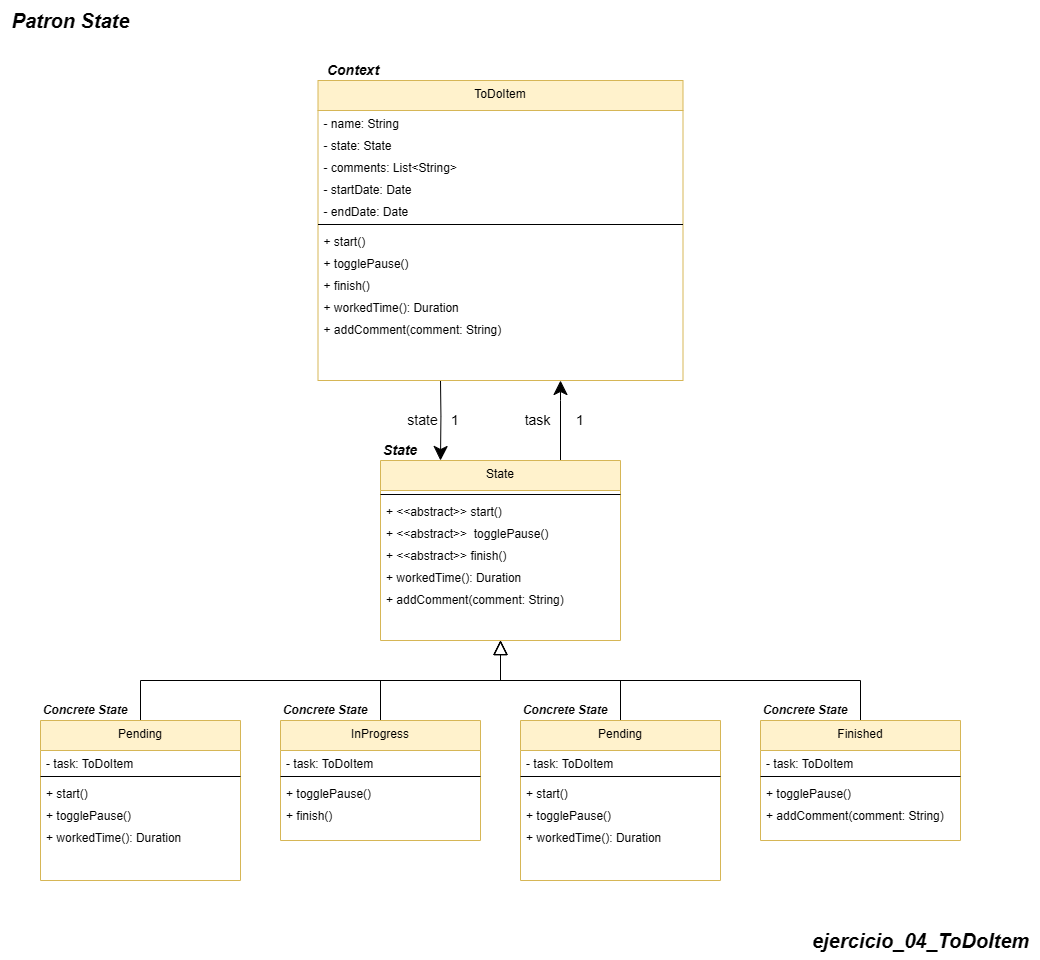

The diagram above was exported from draw.io. Its source (the exported page's mxGraphModel, read from the mxfile embedded in the PNG):
<mxGraphModel dx="1123" dy="-493" grid="1" gridSize="10" guides="1" tooltips="1" connect="1" arrows="1" fold="1" page="1" pageScale="1" pageWidth="850" pageHeight="1100" math="0" shadow="0">
  <root>
    <mxCell id="0" />
    <mxCell id="1" parent="0" />
    <mxCell id="nUhyc5mc1DufUNtcbDXV-986" style="edgeStyle=orthogonalEdgeStyle;rounded=0;orthogonalLoop=1;jettySize=auto;html=1;entryX=0.25;entryY=0;entryDx=0;entryDy=0;endSize=12;startSize=12;" edge="1" parent="1" target="nUhyc5mc1DufUNtcbDXV-1004">
      <mxGeometry relative="1" as="geometry">
        <mxPoint x="790" y="1680" as="sourcePoint" />
        <mxPoint x="790.0000000000002" y="1740" as="targetPoint" />
      </mxGeometry>
    </mxCell>
    <mxCell id="nUhyc5mc1DufUNtcbDXV-987" value="ToDoItem&#10;" style="swimlane;fontStyle=0;align=center;verticalAlign=top;childLayout=stackLayout;horizontal=1;startSize=30;horizontalStack=0;resizeParent=1;resizeLast=0;collapsible=1;marginBottom=0;rounded=0;shadow=0;strokeWidth=1;fillColor=#fff2cc;strokeColor=#d6b656;" vertex="1" parent="1">
      <mxGeometry x="667.5" y="1380" width="365" height="300" as="geometry">
        <mxRectangle x="110" y="-20" width="160" height="26" as="alternateBounds" />
      </mxGeometry>
    </mxCell>
    <mxCell id="nUhyc5mc1DufUNtcbDXV-988" value="- name: String" style="text;align=left;verticalAlign=top;spacingLeft=4;spacingRight=4;overflow=hidden;rotatable=0;points=[[0,0.5],[1,0.5]];portConstraint=eastwest;rounded=0;shadow=0;html=0;" vertex="1" parent="nUhyc5mc1DufUNtcbDXV-987">
      <mxGeometry y="30" width="365" height="22" as="geometry" />
    </mxCell>
    <mxCell id="nUhyc5mc1DufUNtcbDXV-989" value="- state: State" style="text;align=left;verticalAlign=top;spacingLeft=4;spacingRight=4;overflow=hidden;rotatable=0;points=[[0,0.5],[1,0.5]];portConstraint=eastwest;rounded=0;shadow=0;html=0;" vertex="1" parent="nUhyc5mc1DufUNtcbDXV-987">
      <mxGeometry y="52" width="365" height="22" as="geometry" />
    </mxCell>
    <mxCell id="nUhyc5mc1DufUNtcbDXV-990" value="- comments: List&lt;String&gt;" style="text;align=left;verticalAlign=top;spacingLeft=4;spacingRight=4;overflow=hidden;rotatable=0;points=[[0,0.5],[1,0.5]];portConstraint=eastwest;rounded=0;shadow=0;html=0;" vertex="1" parent="nUhyc5mc1DufUNtcbDXV-987">
      <mxGeometry y="74" width="365" height="22" as="geometry" />
    </mxCell>
    <mxCell id="nUhyc5mc1DufUNtcbDXV-991" value="- startDate: Date" style="text;align=left;verticalAlign=top;spacingLeft=4;spacingRight=4;overflow=hidden;rotatable=0;points=[[0,0.5],[1,0.5]];portConstraint=eastwest;rounded=0;shadow=0;html=0;" vertex="1" parent="nUhyc5mc1DufUNtcbDXV-987">
      <mxGeometry y="96" width="365" height="22" as="geometry" />
    </mxCell>
    <mxCell id="nUhyc5mc1DufUNtcbDXV-992" value="- endDate: Date" style="text;align=left;verticalAlign=top;spacingLeft=4;spacingRight=4;overflow=hidden;rotatable=0;points=[[0,0.5],[1,0.5]];portConstraint=eastwest;rounded=0;shadow=0;html=0;" vertex="1" parent="nUhyc5mc1DufUNtcbDXV-987">
      <mxGeometry y="118" width="365" height="22" as="geometry" />
    </mxCell>
    <mxCell id="nUhyc5mc1DufUNtcbDXV-993" value="" style="line;html=1;strokeWidth=1;align=left;verticalAlign=middle;spacingTop=-1;spacingLeft=3;spacingRight=3;rotatable=0;labelPosition=right;points=[];portConstraint=eastwest;" vertex="1" parent="nUhyc5mc1DufUNtcbDXV-987">
      <mxGeometry y="140" width="365" height="8" as="geometry" />
    </mxCell>
    <mxCell id="nUhyc5mc1DufUNtcbDXV-994" value="+ start()" style="text;align=left;verticalAlign=top;spacingLeft=4;spacingRight=4;overflow=hidden;rotatable=0;points=[[0,0.5],[1,0.5]];portConstraint=eastwest;rounded=0;shadow=0;html=0;" vertex="1" parent="nUhyc5mc1DufUNtcbDXV-987">
      <mxGeometry y="148" width="365" height="22" as="geometry" />
    </mxCell>
    <mxCell id="nUhyc5mc1DufUNtcbDXV-995" value="+ togglePause()" style="text;align=left;verticalAlign=top;spacingLeft=4;spacingRight=4;overflow=hidden;rotatable=0;points=[[0,0.5],[1,0.5]];portConstraint=eastwest;rounded=0;shadow=0;html=0;" vertex="1" parent="nUhyc5mc1DufUNtcbDXV-987">
      <mxGeometry y="170" width="365" height="22" as="geometry" />
    </mxCell>
    <mxCell id="nUhyc5mc1DufUNtcbDXV-996" value="+ finish()" style="text;align=left;verticalAlign=top;spacingLeft=4;spacingRight=4;overflow=hidden;rotatable=0;points=[[0,0.5],[1,0.5]];portConstraint=eastwest;rounded=0;shadow=0;html=0;" vertex="1" parent="nUhyc5mc1DufUNtcbDXV-987">
      <mxGeometry y="192" width="365" height="22" as="geometry" />
    </mxCell>
    <mxCell id="nUhyc5mc1DufUNtcbDXV-997" value="+ workedTime(): Duration" style="text;align=left;verticalAlign=top;spacingLeft=4;spacingRight=4;overflow=hidden;rotatable=0;points=[[0,0.5],[1,0.5]];portConstraint=eastwest;rounded=0;shadow=0;html=0;" vertex="1" parent="nUhyc5mc1DufUNtcbDXV-987">
      <mxGeometry y="214" width="365" height="22" as="geometry" />
    </mxCell>
    <mxCell id="nUhyc5mc1DufUNtcbDXV-998" value="+ addComment(comment: String)" style="text;align=left;verticalAlign=top;spacingLeft=4;spacingRight=4;overflow=hidden;rotatable=0;points=[[0,0.5],[1,0.5]];portConstraint=eastwest;rounded=0;shadow=0;html=0;" vertex="1" parent="nUhyc5mc1DufUNtcbDXV-987">
      <mxGeometry y="236" width="365" height="22" as="geometry" />
    </mxCell>
    <mxCell id="nUhyc5mc1DufUNtcbDXV-999" value="1" style="text;html=1;align=center;verticalAlign=middle;whiteSpace=wrap;rounded=0;fontSize=14;" vertex="1" parent="1">
      <mxGeometry x="790" y="1710" width="30" height="20" as="geometry" />
    </mxCell>
    <mxCell id="nUhyc5mc1DufUNtcbDXV-1000" value="state" style="text;html=1;align=center;verticalAlign=middle;whiteSpace=wrap;rounded=0;fontSize=14;" vertex="1" parent="1">
      <mxGeometry x="755" y="1710" width="35" height="20" as="geometry" />
    </mxCell>
    <mxCell id="nUhyc5mc1DufUNtcbDXV-1001" value="&lt;span style=&quot;font-size: 20px;&quot;&gt;&lt;b&gt;&lt;i&gt;ejercicio_04_ToDoItem&lt;/i&gt;&lt;/b&gt;&lt;/span&gt;" style="text;html=1;align=center;verticalAlign=middle;resizable=0;points=[];autosize=1;strokeColor=none;fillColor=none;" vertex="1" parent="1">
      <mxGeometry x="1150" y="2220" width="240" height="40" as="geometry" />
    </mxCell>
    <mxCell id="nUhyc5mc1DufUNtcbDXV-1002" value="&lt;b style=&quot;&quot;&gt;&lt;i&gt;&lt;font style=&quot;font-size: 20px;&quot;&gt;Patron State&lt;/font&gt;&lt;/i&gt;&lt;/b&gt;" style="text;html=1;align=center;verticalAlign=middle;resizable=0;points=[];autosize=1;strokeColor=none;fillColor=none;" vertex="1" parent="1">
      <mxGeometry x="350" y="1300" width="140" height="40" as="geometry" />
    </mxCell>
    <mxCell id="nUhyc5mc1DufUNtcbDXV-1003" style="edgeStyle=orthogonalEdgeStyle;rounded=0;orthogonalLoop=1;jettySize=auto;html=1;endSize=12;startSize=12;" edge="1" parent="1" source="nUhyc5mc1DufUNtcbDXV-1004">
      <mxGeometry relative="1" as="geometry">
        <mxPoint x="910" y="1680" as="targetPoint" />
        <Array as="points">
          <mxPoint x="910" y="1700" />
          <mxPoint x="910" y="1700" />
        </Array>
      </mxGeometry>
    </mxCell>
    <mxCell id="nUhyc5mc1DufUNtcbDXV-1004" value="State&#10;" style="swimlane;fontStyle=0;align=center;verticalAlign=top;childLayout=stackLayout;horizontal=1;startSize=30;horizontalStack=0;resizeParent=1;resizeLast=0;collapsible=1;marginBottom=0;rounded=0;shadow=0;strokeWidth=1;fillColor=#fff2cc;strokeColor=#d6b656;" vertex="1" parent="1">
      <mxGeometry x="730" y="1760" width="240" height="180" as="geometry">
        <mxRectangle x="110" y="-20" width="160" height="26" as="alternateBounds" />
      </mxGeometry>
    </mxCell>
    <mxCell id="nUhyc5mc1DufUNtcbDXV-1005" value="" style="line;html=1;strokeWidth=1;align=left;verticalAlign=middle;spacingTop=-1;spacingLeft=3;spacingRight=3;rotatable=0;labelPosition=right;points=[];portConstraint=eastwest;" vertex="1" parent="nUhyc5mc1DufUNtcbDXV-1004">
      <mxGeometry y="30" width="240" height="8" as="geometry" />
    </mxCell>
    <mxCell id="nUhyc5mc1DufUNtcbDXV-1006" value="+ &lt;&lt;abstract&gt;&gt; start()" style="text;align=left;verticalAlign=top;spacingLeft=4;spacingRight=4;overflow=hidden;rotatable=0;points=[[0,0.5],[1,0.5]];portConstraint=eastwest;rounded=0;shadow=0;html=0;" vertex="1" parent="nUhyc5mc1DufUNtcbDXV-1004">
      <mxGeometry y="38" width="240" height="22" as="geometry" />
    </mxCell>
    <mxCell id="nUhyc5mc1DufUNtcbDXV-1007" value="+ &lt;&lt;abstract&gt;&gt;  togglePause()" style="text;align=left;verticalAlign=top;spacingLeft=4;spacingRight=4;overflow=hidden;rotatable=0;points=[[0,0.5],[1,0.5]];portConstraint=eastwest;rounded=0;shadow=0;html=0;" vertex="1" parent="nUhyc5mc1DufUNtcbDXV-1004">
      <mxGeometry y="60" width="240" height="22" as="geometry" />
    </mxCell>
    <mxCell id="nUhyc5mc1DufUNtcbDXV-1008" value="+ &lt;&lt;abstract&gt;&gt; finish()" style="text;align=left;verticalAlign=top;spacingLeft=4;spacingRight=4;overflow=hidden;rotatable=0;points=[[0,0.5],[1,0.5]];portConstraint=eastwest;rounded=0;shadow=0;html=0;" vertex="1" parent="nUhyc5mc1DufUNtcbDXV-1004">
      <mxGeometry y="82" width="240" height="22" as="geometry" />
    </mxCell>
    <mxCell id="nUhyc5mc1DufUNtcbDXV-1009" value="+ workedTime(): Duration" style="text;align=left;verticalAlign=top;spacingLeft=4;spacingRight=4;overflow=hidden;rotatable=0;points=[[0,0.5],[1,0.5]];portConstraint=eastwest;rounded=0;shadow=0;html=0;" vertex="1" parent="nUhyc5mc1DufUNtcbDXV-1004">
      <mxGeometry y="104" width="240" height="22" as="geometry" />
    </mxCell>
    <mxCell id="nUhyc5mc1DufUNtcbDXV-1010" value="+ addComment(comment: String)" style="text;align=left;verticalAlign=top;spacingLeft=4;spacingRight=4;overflow=hidden;rotatable=0;points=[[0,0.5],[1,0.5]];portConstraint=eastwest;rounded=0;shadow=0;html=0;" vertex="1" parent="nUhyc5mc1DufUNtcbDXV-1004">
      <mxGeometry y="126" width="240" height="22" as="geometry" />
    </mxCell>
    <mxCell id="nUhyc5mc1DufUNtcbDXV-1011" style="edgeStyle=orthogonalEdgeStyle;rounded=0;orthogonalLoop=1;jettySize=auto;html=1;endSize=12;startSize=12;endArrow=block;endFill=0;" edge="1" parent="1" source="nUhyc5mc1DufUNtcbDXV-1012" target="nUhyc5mc1DufUNtcbDXV-1004">
      <mxGeometry relative="1" as="geometry">
        <Array as="points">
          <mxPoint x="490" y="1980" />
          <mxPoint x="850" y="1980" />
        </Array>
      </mxGeometry>
    </mxCell>
    <mxCell id="nUhyc5mc1DufUNtcbDXV-1012" value="Pending" style="swimlane;fontStyle=0;align=center;verticalAlign=top;childLayout=stackLayout;horizontal=1;startSize=30;horizontalStack=0;resizeParent=1;resizeLast=0;collapsible=1;marginBottom=0;rounded=0;shadow=0;strokeWidth=1;fillColor=#fff2cc;strokeColor=#d6b656;" vertex="1" parent="1">
      <mxGeometry x="390" y="2020" width="200" height="160" as="geometry">
        <mxRectangle x="110" y="-20" width="160" height="26" as="alternateBounds" />
      </mxGeometry>
    </mxCell>
    <mxCell id="nUhyc5mc1DufUNtcbDXV-1013" value="- task: ToDoItem" style="text;align=left;verticalAlign=top;spacingLeft=4;spacingRight=4;overflow=hidden;rotatable=0;points=[[0,0.5],[1,0.5]];portConstraint=eastwest;rounded=0;shadow=0;html=0;" vertex="1" parent="nUhyc5mc1DufUNtcbDXV-1012">
      <mxGeometry y="30" width="200" height="22" as="geometry" />
    </mxCell>
    <mxCell id="nUhyc5mc1DufUNtcbDXV-1014" value="" style="line;html=1;strokeWidth=1;align=left;verticalAlign=middle;spacingTop=-1;spacingLeft=3;spacingRight=3;rotatable=0;labelPosition=right;points=[];portConstraint=eastwest;" vertex="1" parent="nUhyc5mc1DufUNtcbDXV-1012">
      <mxGeometry y="52" width="200" height="8" as="geometry" />
    </mxCell>
    <mxCell id="nUhyc5mc1DufUNtcbDXV-1015" value="+ start()" style="text;align=left;verticalAlign=top;spacingLeft=4;spacingRight=4;overflow=hidden;rotatable=0;points=[[0,0.5],[1,0.5]];portConstraint=eastwest;rounded=0;shadow=0;html=0;" vertex="1" parent="nUhyc5mc1DufUNtcbDXV-1012">
      <mxGeometry y="60" width="200" height="22" as="geometry" />
    </mxCell>
    <mxCell id="nUhyc5mc1DufUNtcbDXV-1016" value="+ togglePause()" style="text;align=left;verticalAlign=top;spacingLeft=4;spacingRight=4;overflow=hidden;rotatable=0;points=[[0,0.5],[1,0.5]];portConstraint=eastwest;rounded=0;shadow=0;html=0;" vertex="1" parent="nUhyc5mc1DufUNtcbDXV-1012">
      <mxGeometry y="82" width="200" height="22" as="geometry" />
    </mxCell>
    <mxCell id="nUhyc5mc1DufUNtcbDXV-1017" value="+ workedTime(): Duration" style="text;align=left;verticalAlign=top;spacingLeft=4;spacingRight=4;overflow=hidden;rotatable=0;points=[[0,0.5],[1,0.5]];portConstraint=eastwest;rounded=0;shadow=0;html=0;" vertex="1" parent="nUhyc5mc1DufUNtcbDXV-1012">
      <mxGeometry y="104" width="200" height="22" as="geometry" />
    </mxCell>
    <mxCell id="nUhyc5mc1DufUNtcbDXV-1018" style="edgeStyle=orthogonalEdgeStyle;rounded=0;orthogonalLoop=1;jettySize=auto;html=1;endSize=12;startSize=12;endArrow=block;endFill=0;" edge="1" parent="1" source="nUhyc5mc1DufUNtcbDXV-1019" target="nUhyc5mc1DufUNtcbDXV-1004">
      <mxGeometry relative="1" as="geometry">
        <Array as="points">
          <mxPoint x="730" y="1980" />
          <mxPoint x="850" y="1980" />
        </Array>
      </mxGeometry>
    </mxCell>
    <mxCell id="nUhyc5mc1DufUNtcbDXV-1019" value="InProgress" style="swimlane;fontStyle=0;align=center;verticalAlign=top;childLayout=stackLayout;horizontal=1;startSize=30;horizontalStack=0;resizeParent=1;resizeLast=0;collapsible=1;marginBottom=0;rounded=0;shadow=0;strokeWidth=1;fillColor=#fff2cc;strokeColor=#d6b656;" vertex="1" parent="1">
      <mxGeometry x="630" y="2020" width="200" height="120" as="geometry">
        <mxRectangle x="110" y="-20" width="160" height="26" as="alternateBounds" />
      </mxGeometry>
    </mxCell>
    <mxCell id="nUhyc5mc1DufUNtcbDXV-1020" value="- task: ToDoItem" style="text;align=left;verticalAlign=top;spacingLeft=4;spacingRight=4;overflow=hidden;rotatable=0;points=[[0,0.5],[1,0.5]];portConstraint=eastwest;rounded=0;shadow=0;html=0;" vertex="1" parent="nUhyc5mc1DufUNtcbDXV-1019">
      <mxGeometry y="30" width="200" height="22" as="geometry" />
    </mxCell>
    <mxCell id="nUhyc5mc1DufUNtcbDXV-1021" value="" style="line;html=1;strokeWidth=1;align=left;verticalAlign=middle;spacingTop=-1;spacingLeft=3;spacingRight=3;rotatable=0;labelPosition=right;points=[];portConstraint=eastwest;" vertex="1" parent="nUhyc5mc1DufUNtcbDXV-1019">
      <mxGeometry y="52" width="200" height="8" as="geometry" />
    </mxCell>
    <mxCell id="nUhyc5mc1DufUNtcbDXV-1022" value="+ togglePause()" style="text;align=left;verticalAlign=top;spacingLeft=4;spacingRight=4;overflow=hidden;rotatable=0;points=[[0,0.5],[1,0.5]];portConstraint=eastwest;rounded=0;shadow=0;html=0;" vertex="1" parent="nUhyc5mc1DufUNtcbDXV-1019">
      <mxGeometry y="60" width="200" height="22" as="geometry" />
    </mxCell>
    <mxCell id="nUhyc5mc1DufUNtcbDXV-1023" value="+ finish()" style="text;align=left;verticalAlign=top;spacingLeft=4;spacingRight=4;overflow=hidden;rotatable=0;points=[[0,0.5],[1,0.5]];portConstraint=eastwest;rounded=0;shadow=0;html=0;" vertex="1" parent="nUhyc5mc1DufUNtcbDXV-1019">
      <mxGeometry y="82" width="200" height="22" as="geometry" />
    </mxCell>
    <mxCell id="nUhyc5mc1DufUNtcbDXV-1024" style="edgeStyle=orthogonalEdgeStyle;rounded=0;orthogonalLoop=1;jettySize=auto;html=1;endSize=12;startSize=12;endArrow=block;endFill=0;" edge="1" parent="1" source="nUhyc5mc1DufUNtcbDXV-1025" target="nUhyc5mc1DufUNtcbDXV-1004">
      <mxGeometry relative="1" as="geometry">
        <Array as="points">
          <mxPoint x="970" y="1980" />
          <mxPoint x="850" y="1980" />
        </Array>
      </mxGeometry>
    </mxCell>
    <mxCell id="nUhyc5mc1DufUNtcbDXV-1025" value="Pending" style="swimlane;fontStyle=0;align=center;verticalAlign=top;childLayout=stackLayout;horizontal=1;startSize=30;horizontalStack=0;resizeParent=1;resizeLast=0;collapsible=1;marginBottom=0;rounded=0;shadow=0;strokeWidth=1;fillColor=#fff2cc;strokeColor=#d6b656;" vertex="1" parent="1">
      <mxGeometry x="870" y="2020" width="200" height="160" as="geometry">
        <mxRectangle x="110" y="-20" width="160" height="26" as="alternateBounds" />
      </mxGeometry>
    </mxCell>
    <mxCell id="nUhyc5mc1DufUNtcbDXV-1026" value="- task: ToDoItem" style="text;align=left;verticalAlign=top;spacingLeft=4;spacingRight=4;overflow=hidden;rotatable=0;points=[[0,0.5],[1,0.5]];portConstraint=eastwest;rounded=0;shadow=0;html=0;" vertex="1" parent="nUhyc5mc1DufUNtcbDXV-1025">
      <mxGeometry y="30" width="200" height="22" as="geometry" />
    </mxCell>
    <mxCell id="nUhyc5mc1DufUNtcbDXV-1027" value="" style="line;html=1;strokeWidth=1;align=left;verticalAlign=middle;spacingTop=-1;spacingLeft=3;spacingRight=3;rotatable=0;labelPosition=right;points=[];portConstraint=eastwest;" vertex="1" parent="nUhyc5mc1DufUNtcbDXV-1025">
      <mxGeometry y="52" width="200" height="8" as="geometry" />
    </mxCell>
    <mxCell id="nUhyc5mc1DufUNtcbDXV-1028" value="+ start()" style="text;align=left;verticalAlign=top;spacingLeft=4;spacingRight=4;overflow=hidden;rotatable=0;points=[[0,0.5],[1,0.5]];portConstraint=eastwest;rounded=0;shadow=0;html=0;" vertex="1" parent="nUhyc5mc1DufUNtcbDXV-1025">
      <mxGeometry y="60" width="200" height="22" as="geometry" />
    </mxCell>
    <mxCell id="nUhyc5mc1DufUNtcbDXV-1029" value="+ togglePause()" style="text;align=left;verticalAlign=top;spacingLeft=4;spacingRight=4;overflow=hidden;rotatable=0;points=[[0,0.5],[1,0.5]];portConstraint=eastwest;rounded=0;shadow=0;html=0;" vertex="1" parent="nUhyc5mc1DufUNtcbDXV-1025">
      <mxGeometry y="82" width="200" height="22" as="geometry" />
    </mxCell>
    <mxCell id="nUhyc5mc1DufUNtcbDXV-1030" value="+ workedTime(): Duration" style="text;align=left;verticalAlign=top;spacingLeft=4;spacingRight=4;overflow=hidden;rotatable=0;points=[[0,0.5],[1,0.5]];portConstraint=eastwest;rounded=0;shadow=0;html=0;" vertex="1" parent="nUhyc5mc1DufUNtcbDXV-1025">
      <mxGeometry y="104" width="200" height="22" as="geometry" />
    </mxCell>
    <mxCell id="nUhyc5mc1DufUNtcbDXV-1031" style="edgeStyle=orthogonalEdgeStyle;rounded=0;orthogonalLoop=1;jettySize=auto;html=1;endSize=12;startSize=12;endArrow=block;endFill=0;" edge="1" parent="1" source="nUhyc5mc1DufUNtcbDXV-1032" target="nUhyc5mc1DufUNtcbDXV-1004">
      <mxGeometry relative="1" as="geometry">
        <Array as="points">
          <mxPoint x="1210" y="1980" />
          <mxPoint x="850" y="1980" />
        </Array>
      </mxGeometry>
    </mxCell>
    <mxCell id="nUhyc5mc1DufUNtcbDXV-1032" value="Finished" style="swimlane;fontStyle=0;align=center;verticalAlign=top;childLayout=stackLayout;horizontal=1;startSize=30;horizontalStack=0;resizeParent=1;resizeLast=0;collapsible=1;marginBottom=0;rounded=0;shadow=0;strokeWidth=1;fillColor=#fff2cc;strokeColor=#d6b656;" vertex="1" parent="1">
      <mxGeometry x="1110" y="2020" width="200" height="120" as="geometry">
        <mxRectangle x="110" y="-20" width="160" height="26" as="alternateBounds" />
      </mxGeometry>
    </mxCell>
    <mxCell id="nUhyc5mc1DufUNtcbDXV-1033" value="- task: ToDoItem" style="text;align=left;verticalAlign=top;spacingLeft=4;spacingRight=4;overflow=hidden;rotatable=0;points=[[0,0.5],[1,0.5]];portConstraint=eastwest;rounded=0;shadow=0;html=0;" vertex="1" parent="nUhyc5mc1DufUNtcbDXV-1032">
      <mxGeometry y="30" width="200" height="22" as="geometry" />
    </mxCell>
    <mxCell id="nUhyc5mc1DufUNtcbDXV-1034" value="" style="line;html=1;strokeWidth=1;align=left;verticalAlign=middle;spacingTop=-1;spacingLeft=3;spacingRight=3;rotatable=0;labelPosition=right;points=[];portConstraint=eastwest;" vertex="1" parent="nUhyc5mc1DufUNtcbDXV-1032">
      <mxGeometry y="52" width="200" height="8" as="geometry" />
    </mxCell>
    <mxCell id="nUhyc5mc1DufUNtcbDXV-1035" value="+ togglePause()" style="text;align=left;verticalAlign=top;spacingLeft=4;spacingRight=4;overflow=hidden;rotatable=0;points=[[0,0.5],[1,0.5]];portConstraint=eastwest;rounded=0;shadow=0;html=0;" vertex="1" parent="nUhyc5mc1DufUNtcbDXV-1032">
      <mxGeometry y="60" width="200" height="22" as="geometry" />
    </mxCell>
    <mxCell id="nUhyc5mc1DufUNtcbDXV-1036" value="+ addComment(comment: String)" style="text;align=left;verticalAlign=top;spacingLeft=4;spacingRight=4;overflow=hidden;rotatable=0;points=[[0,0.5],[1,0.5]];portConstraint=eastwest;rounded=0;shadow=0;html=0;" vertex="1" parent="nUhyc5mc1DufUNtcbDXV-1032">
      <mxGeometry y="82" width="200" height="22" as="geometry" />
    </mxCell>
    <mxCell id="nUhyc5mc1DufUNtcbDXV-1037" value="task" style="text;html=1;align=center;verticalAlign=middle;whiteSpace=wrap;rounded=0;fontSize=14;" vertex="1" parent="1">
      <mxGeometry x="870" y="1710" width="35" height="20" as="geometry" />
    </mxCell>
    <mxCell id="nUhyc5mc1DufUNtcbDXV-1038" value="1" style="text;html=1;align=center;verticalAlign=middle;whiteSpace=wrap;rounded=0;fontSize=14;" vertex="1" parent="1">
      <mxGeometry x="915" y="1710" width="30" height="20" as="geometry" />
    </mxCell>
    <mxCell id="nUhyc5mc1DufUNtcbDXV-1039" value="&lt;font size=&quot;1&quot; style=&quot;&quot;&gt;&lt;b style=&quot;&quot;&gt;&lt;i style=&quot;font-size: 14px;&quot;&gt;State&lt;/i&gt;&lt;/b&gt;&lt;/font&gt;" style="text;html=1;align=center;verticalAlign=middle;whiteSpace=wrap;rounded=0;" vertex="1" parent="1">
      <mxGeometry x="730" y="1740" width="40" height="20" as="geometry" />
    </mxCell>
    <mxCell id="nUhyc5mc1DufUNtcbDXV-1040" value="&lt;font size=&quot;1&quot; style=&quot;&quot;&gt;&lt;b style=&quot;&quot;&gt;&lt;i style=&quot;font-size: 12px;&quot;&gt;Concrete State&lt;/i&gt;&lt;/b&gt;&lt;/font&gt;" style="text;html=1;align=center;verticalAlign=middle;whiteSpace=wrap;rounded=0;" vertex="1" parent="1">
      <mxGeometry x="390" y="2000" width="90" height="20" as="geometry" />
    </mxCell>
    <mxCell id="nUhyc5mc1DufUNtcbDXV-1041" value="&lt;font size=&quot;1&quot; style=&quot;&quot;&gt;&lt;b style=&quot;&quot;&gt;&lt;i style=&quot;font-size: 12px;&quot;&gt;Concrete State&lt;/i&gt;&lt;/b&gt;&lt;/font&gt;" style="text;html=1;align=center;verticalAlign=middle;whiteSpace=wrap;rounded=0;" vertex="1" parent="1">
      <mxGeometry x="630" y="2000" width="90" height="20" as="geometry" />
    </mxCell>
    <mxCell id="nUhyc5mc1DufUNtcbDXV-1042" value="&lt;font size=&quot;1&quot; style=&quot;&quot;&gt;&lt;b style=&quot;&quot;&gt;&lt;i style=&quot;font-size: 12px;&quot;&gt;Concrete State&lt;/i&gt;&lt;/b&gt;&lt;/font&gt;" style="text;html=1;align=center;verticalAlign=middle;whiteSpace=wrap;rounded=0;" vertex="1" parent="1">
      <mxGeometry x="870" y="2000" width="90" height="20" as="geometry" />
    </mxCell>
    <mxCell id="nUhyc5mc1DufUNtcbDXV-1043" value="&lt;font size=&quot;1&quot; style=&quot;&quot;&gt;&lt;b style=&quot;&quot;&gt;&lt;i style=&quot;font-size: 12px;&quot;&gt;Concrete State&lt;/i&gt;&lt;/b&gt;&lt;/font&gt;" style="text;html=1;align=center;verticalAlign=middle;whiteSpace=wrap;rounded=0;" vertex="1" parent="1">
      <mxGeometry x="1110" y="2000" width="90" height="20" as="geometry" />
    </mxCell>
    <mxCell id="nUhyc5mc1DufUNtcbDXV-1044" value="&lt;font size=&quot;1&quot; style=&quot;&quot;&gt;&lt;b style=&quot;&quot;&gt;&lt;i style=&quot;font-size: 14px;&quot;&gt;Context&lt;/i&gt;&lt;/b&gt;&lt;/font&gt;" style="text;html=1;align=center;verticalAlign=middle;whiteSpace=wrap;rounded=0;" vertex="1" parent="1">
      <mxGeometry x="667.5" y="1360" width="70" height="20" as="geometry" />
    </mxCell>
  </root>
</mxGraphModel>